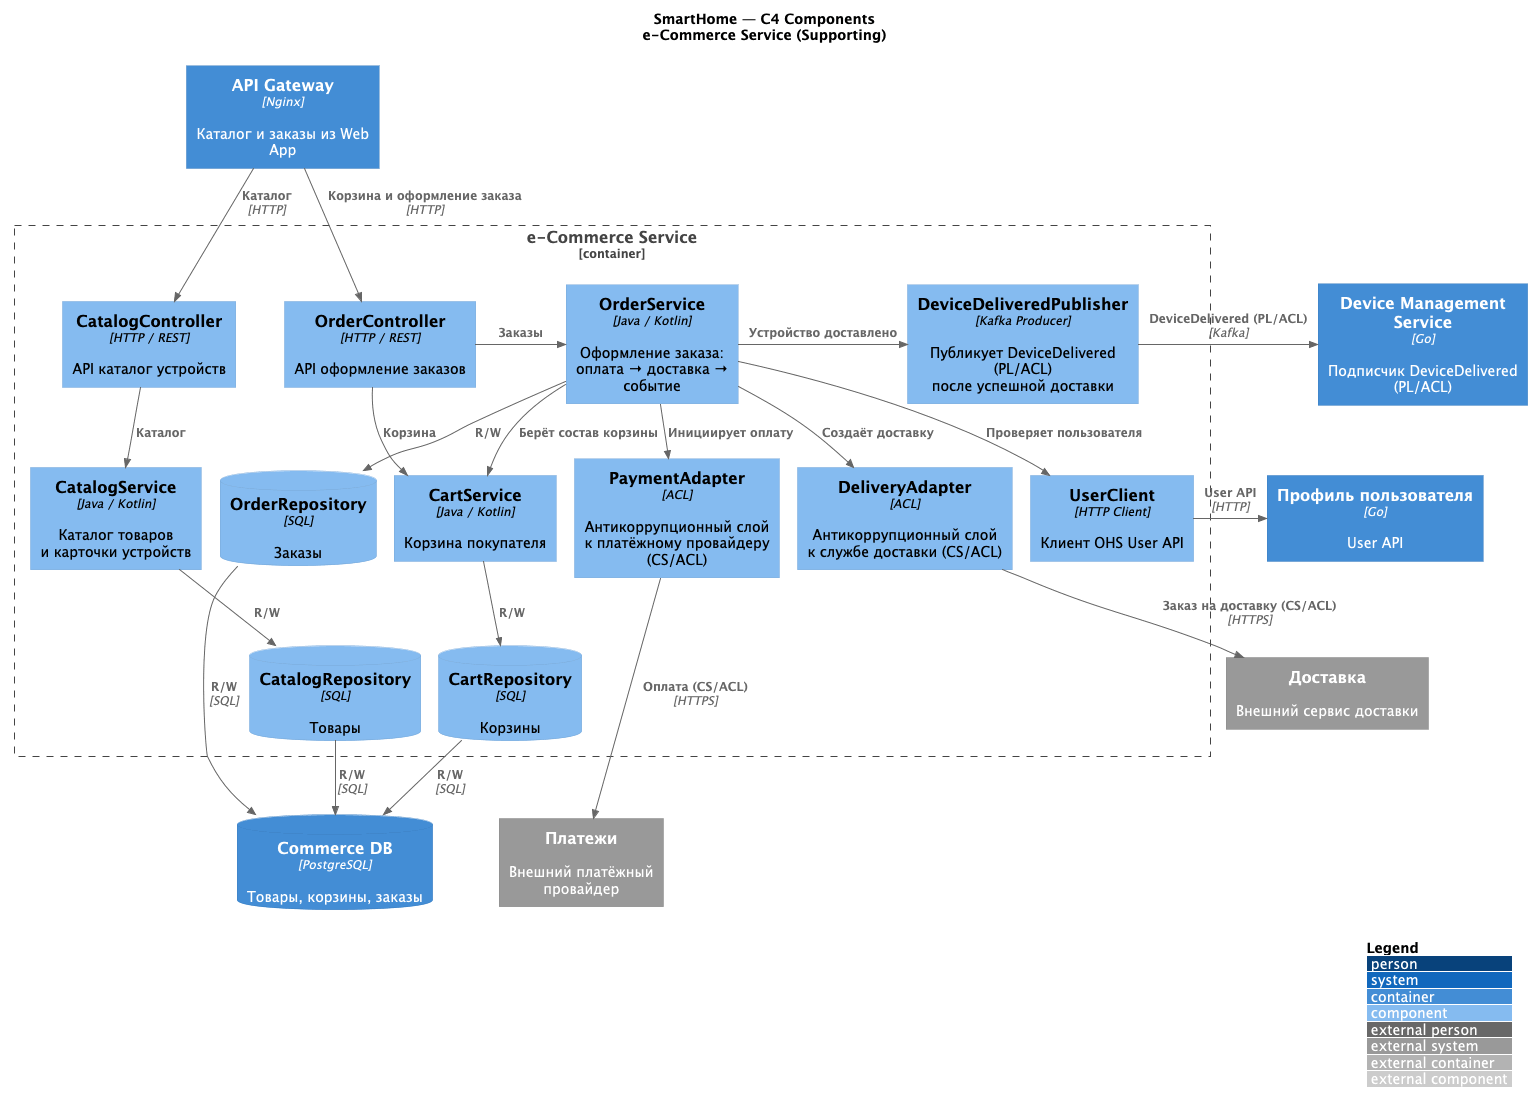

The diagram above was rendered by PlantUML. Its source (embedded in the PNG):
@startuml SmartHome_Commerce_Components
title SmartHome — C4 Components\ne-Commerce Service (Supporting)

!include https://raw.githubusercontent.com/plantuml-stdlib/C4-PlantUML/master/C4_Component.puml

LAYOUT_WITH_LEGEND()

' =========================================================
' EXTERNAL CONTAINERS / SYSTEMS
' =========================================================
Container(APIGateway, "API Gateway", "Nginx", "Каталог и заказы из Web App")
Container(DeviceMgmt, "Device Management Service", "Go", "Подписчик DeviceDelivered (PL/ACL)")
ContainerDb(CommerceDb, "Commerce DB", "PostgreSQL", "Товары, корзины, заказы")
Container(UserProfile, "Профиль пользователя", "Go", "User API")
System_Ext(Payments, "Платежи", "Внешний платёжный провайдер")
System_Ext(Delivery, "Доставка", "Внешний сервис доставки")

' =========================================================
' CONTAINER BOUNDARY — e-Commerce Service
' =========================================================
Container_Boundary(Commerce, "e-Commerce Service", "Java / Kotlin") {
    Component(CatalogApi, "CatalogController", "HTTP / REST", "API каталог устройств")
    Component(OrderApi, "OrderController", "HTTP / REST", "API оформление заказов")

    Component(CatalogService, "CatalogService", "Java / Kotlin", "Каталог товаров\nи карточки устройств")
    Component(CartService, "CartService", "Java / Kotlin", "Корзина покупателя")
    Component(OrderService, "OrderService", "Java / Kotlin", "Оформление заказа:\nоплата → доставка → событие")

    Component(PaymentAdapter, "PaymentAdapter", "ACL", "Антикоррупционный слой\nк платёжному провайдеру (CS/ACL)")
    Component(DeliveryAdapter, "DeliveryAdapter", "ACL", "Антикоррупционный слой\nк службе доставки (CS/ACL)")
    Component(DeviceDeliveredPublisher, "DeviceDeliveredPublisher", "Kafka Producer", "Публикует DeviceDelivered (PL/ACL)\nпосле успешной доставки")
    Component(UserClient, "UserClient", "HTTP Client", "Клиент OHS User API")

    ComponentDb(CatalogRepo, "CatalogRepository", "SQL", "Товары")
    ComponentDb(CartRepo, "CartRepository", "SQL", "Корзины")
    ComponentDb(OrderRepo, "OrderRepository", "SQL", "Заказы")
}

' =========================================================
' RELATIONS — Callers → API
' =========================================================
Rel(APIGateway, CatalogApi, "Каталог", "HTTP")
Rel(APIGateway, OrderApi, "Корзина и оформление заказа", "HTTP")

' =========================================================
' RELATIONS — Internal
' =========================================================
Rel_D(CatalogApi, CatalogService, "Каталог")
Rel_D(OrderApi, CartService, "Корзина")
Rel_R(OrderApi, OrderService, "Заказы")

Rel_D(OrderService, UserClient, "Проверяет пользователя")
Rel_D(OrderService, OrderRepo, "R/W")
Rel_D(OrderService, CartService, "Берёт состав корзины")

Rel(OrderService, PaymentAdapter, "Инициирует оплату")
Rel(OrderService, DeliveryAdapter, "Создаёт доставку")
Rel_R(OrderService, DeviceDeliveredPublisher, "Устройство доставлено")


Rel(CatalogService, CatalogRepo, "R/W")
Rel(CartService, CartRepo, "R/W")

' =========================================================
' RELATIONS — External
' =========================================================
Rel_R(UserClient, UserProfile, "User API", "HTTP")
Rel_R(DeviceDeliveredPublisher, DeviceMgmt, "DeviceDelivered (PL/ACL)", "Kafka")
Rel_D(PaymentAdapter, Payments, "Оплата (CS/ACL)", "HTTPS")
Rel_D(DeliveryAdapter, Delivery, "Заказ на доставку (CS/ACL)", "HTTPS")
Rel(CatalogRepo, CommerceDb, "R/W", "SQL")
Rel(CartRepo, CommerceDb, "R/W", "SQL")
Rel(OrderRepo, CommerceDb, "R/W", "SQL")

Lay_U(Payments, CartRepo)

@enduml